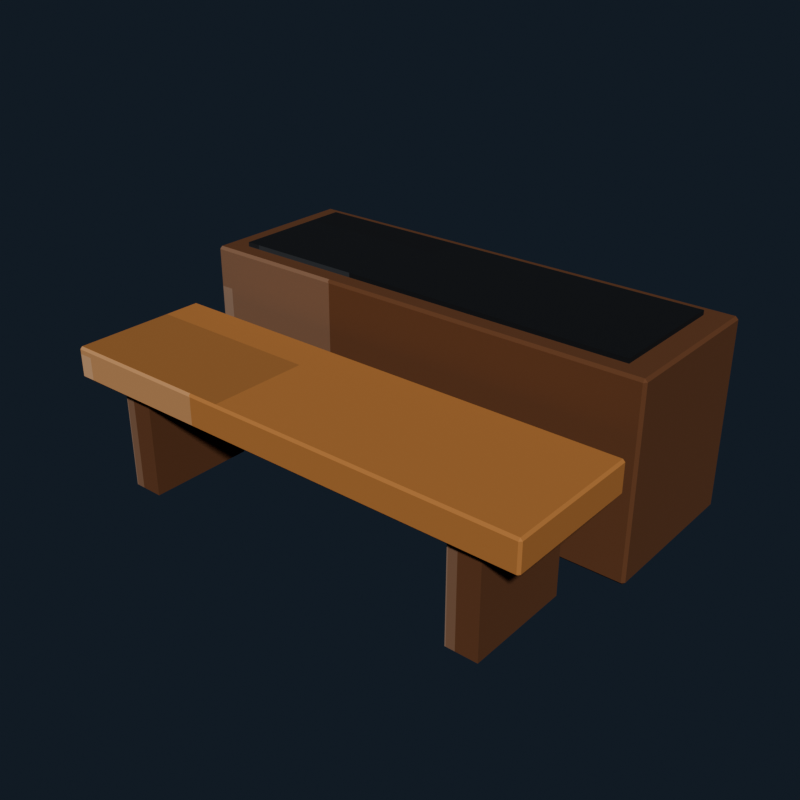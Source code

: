# Source: garden_planter_bench.blend  (saved by Blender 5.2.44; exported with 4.5.12 LTS)
import bpy
from mathutils import Matrix  # noqa: F401  (used for matrix-valued properties, if any)

bpy.ops.wm.read_factory_settings(use_empty=True)
scene = bpy.context.scene
scene.name = 'Scene'

# ---- collections
col_collection = bpy.data.collections.new('Collection'); scene.collection.children.link(col_collection)

# ---- images (referenced by path relative to the original .blend; pixels are not part of the script)
import os
ASSET_DIR = os.environ.get("B2B_ASSET_DIR", "")  # directory of the original .blend (textures are referenced by path, not embedded)
HERE = os.path.dirname(os.path.abspath(__file__))  # packed textures are extracted next to this script under _unpacked/

def load_image(name, relpath, width, height, colorspace="sRGB"):
    """Load a texture the original file referenced (path relative to the .blend, or extracted next to this script)."""
    p = next((c for c in (os.path.join(HERE, relpath), os.path.join(ASSET_DIR, relpath)) if relpath and os.path.exists(c)), "")
    if p:
        img = bpy.data.images.load(p, check_existing=True)
        img.name = name
    else:  # same state as the original file: an image datablock whose file is absent (Cycles renders it pink)
        img = bpy.data.images.new(name, width, height)
        img.source = "FILE"
        img.filepath = "//" + (relpath or name)
    img.colorspace_settings.name = colorspace
    return img
img_garden_planter_bench_pixel_atlas = load_image('garden_planter_bench_pixel_atlas', '_unpacked/garden_planter_bench_pixel_atlas.9a39ce30.png', 192, 16, 'sRGB')

# ---- materials (node trees are filled in below, after node groups)
mat_garden_planter_bench_pixel_paint = bpy.data.materials.new('Garden Planter Bench pixel paint')

# ---- material node trees
mat_garden_planter_bench_pixel_paint.use_nodes = True; mat_garden_planter_bench_pixel_paint.node_tree.nodes.clear()
_N = mat_garden_planter_bench_pixel_paint.node_tree.nodes; _L = mat_garden_planter_bench_pixel_paint.node_tree.links
n0 = _N.new('ShaderNodeBsdfPrincipled'); n0.name = 'Principled BSDF'; n0.location = (-200, 100)
n0.inputs[1].default_value = 0.06
n0.inputs[2].default_value = 0.88
n0.inputs[10].default_value = 0.005
n1 = _N.new('ShaderNodeOutputMaterial'); n1.name = 'Material Output'; n1.location = (200, 100)
n2 = _N.new('ShaderNodeTexImage'); n2.name = 'Image Texture'; n2.location = (0, 0)
n2.image = img_garden_planter_bench_pixel_atlas
n2.interpolation = 'Closest'
_L.new(n0.outputs[0], n1.inputs[0])
_L.new(n2.outputs[0], n0.inputs[0])
n1.is_active_output = True

# ---- world
world_world = bpy.data.worlds.new('World'); scene.world = world_world
world_world.use_nodes = True; world_world.node_tree.nodes.clear()
_N = world_world.node_tree.nodes; _L = world_world.node_tree.links
n0 = _N.new('ShaderNodeOutputWorld'); n0.name = 'World Output'; n0.location = (200, 100)
n1 = _N.new('ShaderNodeBackground'); n1.name = 'Background'; n1.location = (-200, 100)
n1.inputs[0].default_value = (0.04314, 0.06275, 0.09412, 1.0)
n1.inputs[1].default_value = 0.36
_L.new(n1.outputs[0], n0.inputs[0])
n0.is_active_output = True
world_world.color = (0.05088, 0.05088, 0.05088)
world_world.sun_shadow_jitter_overblur = 0.0

# ---- meshes
me_cube = bpy.data.meshes.new('Cube')
me_cube.from_pydata([(-1.038, -0.348, -0.42), (-1.038, -0.36, -0.408), (-1.05, -0.348, -0.408), (-1.038, -0.36, 0.408), (-1.038, -0.348, 0.42), (-1.05, -0.348, 0.408), (-1.038, 0.348, -0.42), (-1.05, 0.348, -0.408), (-1.038, 0.36, -0.408), (-1.038, 0.348, 0.42), (-1.038, 0.36, 0.408), (-1.05, 0.348, 0.408), (1.038, -0.348, -0.42), (1.05, -0.348, -0.408), (1.038, -0.36, -0.408), (1.038, -0.348, 0.42), (1.038, -0.36, 0.408), (1.05, -0.348, 0.408), (1.038, 0.348, -0.42), (1.038, 0.36, -0.408), (1.05, 0.348, -0.408), (1.038, 0.348, 0.42), (1.05, 0.348, 0.408), (1.038, 0.36, 0.408)], [], [(0, 1, 2), (3, 4, 5), (6, 7, 8), (9, 10, 11), (12, 13, 14), (15, 16, 17), (18, 19, 20), (21, 22, 23), (6, 0, 2, 7), (1, 3, 5, 2), (4, 9, 11, 5), (10, 8, 7, 11), (18, 6, 8, 19), (9, 21, 23, 10), (22, 20, 19, 23), (12, 18, 20, 13), (21, 15, 17, 22), (16, 14, 13, 17), (0, 12, 14, 1), (15, 4, 3, 16), (6, 18, 12, 0), (2, 5, 11, 7), (14, 16, 3, 1), (21, 9, 4, 15), (8, 10, 23, 19), (20, 22, 17, 13)])
_uv = me_cube.uv_layers.new(name='UVMap')
_uv.uv.foreach_set('vector', [0.3473, 0.7188, 0.3473, 0.7225, 0.3472, 0.7188, 0.384, 0.9437, 0.3843, 0.9437, 0.384, 0.945, 0.3473, 0.5037, 0.3472, 0.5037, 0.3473, 0.5, 0.3843, 0.2771, 0.384, 0.2788, 0.384, 0.2747, 0.3656, 0.7188, 0.3659, 0.7188, 0.3658, 0.7231, 0.3843, 0.7213, 0.384, 0.7238, 0.384, 0.7197, 0.3656, 0.5037, 0.3658, 0.4994, 0.3659, 0.5037, 0.3843, 0.5025, 0.384, 0.5037, 0.384, 0.499, 0.3473, 0.5037, 0.3473, 0.7188, 0.3472, 0.7188, 0.3472, 0.5037, 0.366, 0.055, 0.384, 0.055, 0.384, 0.05871, 0.366, 0.05871, 0.3843, 0.05871, 0.3843, 0.2771, 0.384, 0.2747, 0.384, 0.05871, 0.384, 0.2788, 0.366, 0.2788, 0.366, 0.2738, 0.384, 0.2747, 0.3656, 0.5037, 0.3473, 0.5037, 0.3473, 0.5, 0.3658, 0.4994, 0.3843, 0.2771, 0.3843, 0.5025, 0.384, 0.499, 0.384, 0.2788, 0.384, 0.5037, 0.3659, 0.5037, 0.3658, 0.4994, 0.384, 0.499, 0.3656, 0.7188, 0.3656, 0.5037, 0.3659, 0.5037, 0.3659, 0.7188, 0.3843, 0.5025, 0.3843, 0.7213, 0.384, 0.7197, 0.384, 0.5037, 0.384, 0.7238, 0.3658, 0.7231, 0.3659, 0.7188, 0.384, 0.7197, 0.3473, 0.7188, 0.3656, 0.7188, 0.3658, 0.7231, 0.3473, 0.7225, 0.3843, 0.7213, 0.3843, 0.9437, 0.384, 0.9437, 0.384, 0.7238, 0.3473, 0.5037, 0.3656, 0.5037, 0.3656, 0.7188, 0.3473, 0.7188, 0.366, 0.05871, 0.384, 0.05871, 0.384, 0.2747, 0.366, 0.2738, 0.3658, 0.7231, 0.384, 0.7238, 0.384, 0.9437, 0.366, 0.9437, 0.3843, 0.5025, 0.4027, 0.5037, 0.4027, 0.7188, 0.3843, 0.7213, 0.366, 0.2788, 0.384, 0.2788, 0.384, 0.499, 0.3658, 0.4994, 0.3659, 0.5037, 0.384, 0.5037, 0.384, 0.7197, 0.3659, 0.7188])
me_cube.materials.append(mat_garden_planter_bench_pixel_paint)
me_cube.update()
me_cube_001 = bpy.data.meshes.new('Cube.001')
me_cube_001.from_pydata([(-0.94, -0.28, -0.04), (-0.94, -0.28, 0.04), (-0.94, 0.28, -0.04), (-0.94, 0.28, 0.04), (0.94, -0.28, -0.04), (0.94, -0.28, 0.04), (0.94, 0.28, -0.04), (0.94, 0.28, 0.04)], [], [(0, 1, 3, 2), (2, 3, 7, 6), (6, 7, 5, 4), (4, 5, 1, 0), (2, 6, 4, 0), (7, 3, 1, 5)])
_uv = me_cube_001.uv_layers.new(name='UVMap')
_uv.uv.foreach_set('vector', [0.0324, 0.055, 0.05094, 0.055, 0.05094, 0.2775, 0.0324, 0.2775, 0.0324, 0.2775, 0.05094, 0.2775, 0.05094, 0.5, 0.0324, 0.5, 0.0324, 0.5, 0.05094, 0.5, 0.05094, 0.7225, 0.0324, 0.7225, 0.0324, 0.7225, 0.05094, 0.7225, 0.05094, 0.945, 0.0324, 0.945, 0.01385, 0.5, 0.0324, 0.5, 0.0324, 0.7225, 0.01385, 0.7225, 0.05094, 0.5, 0.06948, 0.5, 0.06948, 0.7225, 0.05094, 0.7225])
me_cube_001.materials.append(mat_garden_planter_bench_pixel_paint)
me_cube_001.update()
me_cube_002 = bpy.data.meshes.new('Cube.002')
me_cube_002.from_pydata([(-1.065, -0.3, -0.07), (-1.065, -0.31, -0.06), (-1.075, -0.3, -0.06), (-1.065, -0.31, 0.06), (-1.065, -0.3, 0.07), (-1.075, -0.3, 0.06), (-1.065, 0.3, -0.07), (-1.075, 0.3, -0.06), (-1.065, 0.31, -0.06), (-1.065, 0.3, 0.07), (-1.065, 0.31, 0.06), (-1.075, 0.3, 0.06), (1.065, -0.3, -0.07), (1.075, -0.3, -0.06), (1.065, -0.31, -0.06), (1.065, -0.3, 0.07), (1.065, -0.31, 0.06), (1.075, -0.3, 0.06), (1.065, 0.3, -0.07), (1.065, 0.31, -0.06), (1.075, 0.3, -0.06), (1.065, 0.3, 0.07), (1.075, 0.3, 0.06), (1.065, 0.31, 0.06)], [], [(0, 1, 2), (3, 4, 5), (6, 7, 8), (9, 10, 11), (12, 13, 14), (15, 16, 17), (18, 19, 20), (21, 22, 23), (6, 0, 2, 7), (1, 3, 5, 2), (4, 9, 11, 5), (10, 8, 7, 11), (18, 6, 8, 19), (9, 21, 23, 10), (22, 20, 19, 23), (12, 18, 20, 13), (21, 15, 17, 22), (16, 14, 13, 17), (0, 12, 14, 1), (15, 4, 3, 16), (6, 18, 12, 0), (2, 5, 11, 7), (14, 16, 3, 1), (21, 9, 4, 15), (8, 10, 23, 19), (20, 22, 17, 13)])
_uv = me_cube_002.uv_layers.new(name='UVMap')
_uv.uv.foreach_set('vector', [0.4306, 0.7189, 0.4306, 0.7225, 0.4305, 0.7189, 0.4663, 0.944, 0.4676, 0.944, 0.4663, 0.945, 0.4306, 0.5036, 0.4305, 0.5036, 0.4306, 0.5, 0.4676, 0.277, 0.4663, 0.2785, 0.4663, 0.2748, 0.449, 0.7189, 0.4501, 0.7189, 0.4497, 0.723, 0.4676, 0.7212, 0.4663, 0.7235, 0.4663, 0.7198, 0.449, 0.5036, 0.4497, 0.4995, 0.4501, 0.5036, 0.4676, 0.5024, 0.4663, 0.5036, 0.4663, 0.4992, 0.4306, 0.5036, 0.4306, 0.7189, 0.4305, 0.7189, 0.4305, 0.5036, 0.4504, 0.055, 0.4663, 0.055, 0.4663, 0.05859, 0.4504, 0.05859, 0.4676, 0.05859, 0.4676, 0.277, 0.4663, 0.2748, 0.4663, 0.05859, 0.4663, 0.2785, 0.4504, 0.2785, 0.4504, 0.2739, 0.4663, 0.2748, 0.449, 0.5036, 0.4306, 0.5036, 0.4306, 0.5, 0.4497, 0.4995, 0.4676, 0.277, 0.4676, 0.5024, 0.4663, 0.4992, 0.4663, 0.2785, 0.4663, 0.5036, 0.4501, 0.5036, 0.4497, 0.4995, 0.4663, 0.4992, 0.449, 0.7189, 0.449, 0.5036, 0.4501, 0.5036, 0.4501, 0.7189, 0.4676, 0.5024, 0.4676, 0.7212, 0.4663, 0.7198, 0.4663, 0.5036, 0.4663, 0.7235, 0.4497, 0.723, 0.4501, 0.7189, 0.4663, 0.7198, 0.4306, 0.7189, 0.449, 0.7189, 0.4497, 0.723, 0.4306, 0.7225, 0.4676, 0.7212, 0.4676, 0.944, 0.4663, 0.944, 0.4663, 0.7235, 0.4306, 0.5036, 0.449, 0.5036, 0.449, 0.7189, 0.4306, 0.7189, 0.4504, 0.05859, 0.4663, 0.05859, 0.4663, 0.2748, 0.4504, 0.2739, 0.4497, 0.723, 0.4663, 0.7235, 0.4663, 0.944, 0.4504, 0.944, 0.4676, 0.5024, 0.4861, 0.5036, 0.4861, 0.7189, 0.4676, 0.7212, 0.4504, 0.2785, 0.4663, 0.2785, 0.4663, 0.4992, 0.4497, 0.4995, 0.4501, 0.5036, 0.4663, 0.5036, 0.4663, 0.7198, 0.4501, 0.7189])
me_cube_002.materials.append(mat_garden_planter_bench_pixel_paint)
me_cube_002.update()
me_cube_003 = bpy.data.meshes.new('Cube.003')
me_cube_003.from_pydata([(-0.07, -0.24, -0.27), (-0.07, -0.24, 0.27), (-0.07, 0.24, -0.27), (-0.07, 0.24, 0.27), (0.07, -0.24, -0.27), (0.07, -0.24, 0.27), (0.07, 0.24, -0.27), (0.07, 0.24, 0.27)], [], [(0, 1, 3, 2), (2, 3, 7, 6), (6, 7, 5, 4), (4, 5, 1, 0), (2, 6, 4, 0), (7, 3, 1, 5)])
_uv = me_cube_003.uv_layers.new(name='UVMap')
_uv.uv.foreach_set('vector', [0.3657, 0.055, 0.3843, 0.055, 0.3843, 0.2775, 0.3657, 0.2775, 0.3657, 0.2775, 0.3843, 0.2775, 0.3843, 0.5, 0.3657, 0.5, 0.3657, 0.5, 0.3843, 0.5, 0.3843, 0.7225, 0.3657, 0.7225, 0.3657, 0.7225, 0.3843, 0.7225, 0.3843, 0.945, 0.3657, 0.945, 0.3472, 0.5, 0.3657, 0.5, 0.3657, 0.7225, 0.3472, 0.7225, 0.3843, 0.5, 0.4028, 0.5, 0.4028, 0.7225, 0.3843, 0.7225])
me_cube_003.materials.append(mat_garden_planter_bench_pixel_paint)
me_cube_003.update()
me_cube_004 = bpy.data.meshes.new('Cube.004')
me_cube_004.from_pydata([(-0.07, -0.24, -0.27), (-0.07, -0.24, 0.27), (-0.07, 0.24, -0.27), (-0.07, 0.24, 0.27), (0.07, -0.24, -0.27), (0.07, -0.24, 0.27), (0.07, 0.24, -0.27), (0.07, 0.24, 0.27)], [], [(0, 1, 3, 2), (2, 3, 7, 6), (6, 7, 5, 4), (4, 5, 1, 0), (2, 6, 4, 0), (7, 3, 1, 5)])
_uv = me_cube_004.uv_layers.new(name='UVMap')
_uv.uv.foreach_set('vector', [0.3657, 0.055, 0.3843, 0.055, 0.3843, 0.2775, 0.3657, 0.2775, 0.3657, 0.2775, 0.3843, 0.2775, 0.3843, 0.5, 0.3657, 0.5, 0.3657, 0.5, 0.3843, 0.5, 0.3843, 0.7225, 0.3657, 0.7225, 0.3657, 0.7225, 0.3843, 0.7225, 0.3843, 0.945, 0.3657, 0.945, 0.3472, 0.5, 0.3657, 0.5, 0.3657, 0.7225, 0.3472, 0.7225, 0.3843, 0.5, 0.4028, 0.5, 0.4028, 0.7225, 0.3843, 0.7225])
me_cube_004.materials.append(mat_garden_planter_bench_pixel_paint)
me_cube_004.update()

# ---- objects
ob_planter = bpy.data.objects.new('Planter', me_cube)
ob_soil = bpy.data.objects.new('Soil', me_cube_001)
ob_benchseat = bpy.data.objects.new('BenchSeat', me_cube_002)
ob_benchleg__0_82 = bpy.data.objects.new('BenchLeg_-0.82', me_cube_003)
ob_benchleg_0_82 = bpy.data.objects.new('BenchLeg_0.82', me_cube_004)

# ---- transforms, parenting, visibility, modifiers, constraints
ob_planter.location = (0.0, 0.32, 0.42)
ob_soil.location = (0.0, 0.32, 0.82)
ob_benchseat.location = (0.0, -0.48, 0.54)
ob_benchleg__0_82.location = (-0.82, -0.48, 0.27)
ob_benchleg_0_82.location = (0.82, -0.48, 0.27)

# ---- collection membership
col_collection.objects.link(ob_planter)
col_collection.objects.link(ob_soil)
col_collection.objects.link(ob_benchseat)
col_collection.objects.link(ob_benchleg__0_82)
col_collection.objects.link(ob_benchleg_0_82)

# ---- scene / render settings (as saved in the file)
scene.frame_start = 1; scene.frame_end = 250; scene.frame_set(1)
scene.render.engine = 'BLENDER_EEVEE_NEXT'
scene.render.resolution_x = 640
scene.render.resolution_y = 640
scene.render.bake_bias = 0.0
scene.render.bake_samples = 0
scene.render.compositor_device = 'GPU'
scene.eevee.use_volume_custom_range = False
scene.eevee.fast_gi_thickness_near = 0.1
scene.eevee.fast_gi_thickness_far = 0.0
scene.eevee.ray_tracing_options.screen_trace_thickness = 0.1
scene.view_settings.look = 'AgX - Medium High Contrast'
bpy.context.view_layer.update()

# ---- added for rendering (the .blend has no active camera and no usable light): camera, sun
cam_auto = bpy.data.cameras.new('AutoCamera')
cam_auto.lens = 50.0
cam_auto.sensor_width = 36.0
cam_auto.clip_end = 1000.0
ob_auto_camera = bpy.data.objects.new('AutoCamera', cam_auto)
scene.collection.objects.link(ob_auto_camera)
ob_auto_camera.location = (2.53771, -3.10026, 2.46017)
ob_auto_camera.rotation_euler = (1.09748, -7.21219e-08, 0.694738)
scene.camera = ob_auto_camera
light_auto_sun = bpy.data.lights.new('AutoSun', 'SUN')
light_auto_sun.energy = 3.0
light_auto_sun.angle = 0.0523599
ob_auto_sun = bpy.data.objects.new('AutoSun', light_auto_sun)
scene.collection.objects.link(ob_auto_sun)
ob_auto_sun.rotation_euler = (0.872665, 0.174533, 0.523599)
bpy.context.view_layer.update()

